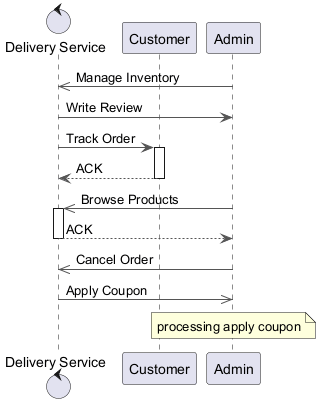

The diagram above was rendered by PlantUML. Its source (embedded in the PNG):
@startuml
skinparam backgroundColor #FFFFFF
skinparam classBackgroundColor #F1F8E9
skinparam classBorderColor #33691E
skinparam ArrowColor #555555
control "Delivery Service" as DS
participant "Customer" as C
participant "Admin" as A
A ->> DS : Manage Inventory
DS -> A : Write Review
DS -> C : Track Order
activate C
C --> DS : ACK
deactivate C
A ->> DS : Browse Products
activate DS
DS --> A : ACK
deactivate DS
A ->> DS : Cancel Order
DS ->> A : Apply Coupon
note over A : processing apply coupon
@enduml